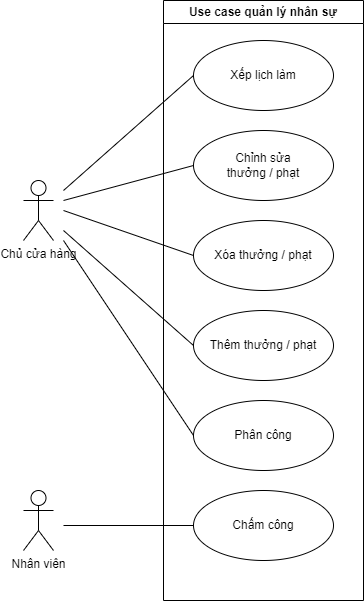

The diagram above was exported from draw.io. Its source (the exported page's mxGraphModel, read from the mxfile embedded in the PNG):
<mxGraphModel dx="699" dy="445" grid="1" gridSize="10" guides="1" tooltips="1" connect="1" arrows="1" fold="1" page="1" pageScale="1" pageWidth="850" pageHeight="1100" math="0" shadow="0">
  <root>
    <mxCell id="5IRbBDGLH-v6cz-6381s-0" />
    <mxCell id="5IRbBDGLH-v6cz-6381s-1" parent="5IRbBDGLH-v6cz-6381s-0" />
    <mxCell id="5IRbBDGLH-v6cz-6381s-2" value="Chủ cửa hàng" style="shape=umlActor;verticalLabelPosition=bottom;verticalAlign=top;html=1;outlineConnect=0;" vertex="1" parent="5IRbBDGLH-v6cz-6381s-1">
      <mxGeometry x="160" y="330" width="30" height="60" as="geometry" />
    </mxCell>
    <mxCell id="5IRbBDGLH-v6cz-6381s-3" value="Use case quản lý nhân sự" style="swimlane;whiteSpace=wrap;html=1;" vertex="1" parent="5IRbBDGLH-v6cz-6381s-1">
      <mxGeometry x="300" y="150" width="200" height="600" as="geometry" />
    </mxCell>
    <mxCell id="5IRbBDGLH-v6cz-6381s-4" value="Xếp lịch làm" style="ellipse;whiteSpace=wrap;html=1;" vertex="1" parent="5IRbBDGLH-v6cz-6381s-3">
      <mxGeometry x="30" y="40" width="140" height="70" as="geometry" />
    </mxCell>
    <mxCell id="5IRbBDGLH-v6cz-6381s-5" value="Chỉnh sửa &lt;br&gt;thưởng / phạt" style="ellipse;whiteSpace=wrap;html=1;" vertex="1" parent="5IRbBDGLH-v6cz-6381s-3">
      <mxGeometry x="30" y="130" width="140" height="70" as="geometry" />
    </mxCell>
    <mxCell id="5IRbBDGLH-v6cz-6381s-6" value="Xóa thưởng / phạt" style="ellipse;whiteSpace=wrap;html=1;" vertex="1" parent="5IRbBDGLH-v6cz-6381s-3">
      <mxGeometry x="30" y="220" width="140" height="70" as="geometry" />
    </mxCell>
    <mxCell id="5IRbBDGLH-v6cz-6381s-7" value="Thêm thưởng / phạt" style="ellipse;whiteSpace=wrap;html=1;" vertex="1" parent="5IRbBDGLH-v6cz-6381s-3">
      <mxGeometry x="30" y="310" width="140" height="70" as="geometry" />
    </mxCell>
    <mxCell id="5IRbBDGLH-v6cz-6381s-8" value="Phân công" style="ellipse;whiteSpace=wrap;html=1;" vertex="1" parent="5IRbBDGLH-v6cz-6381s-3">
      <mxGeometry x="30" y="400" width="140" height="70" as="geometry" />
    </mxCell>
    <mxCell id="5IRbBDGLH-v6cz-6381s-9" value="Chấm công" style="ellipse;whiteSpace=wrap;html=1;" vertex="1" parent="5IRbBDGLH-v6cz-6381s-3">
      <mxGeometry x="30" y="490" width="140" height="70" as="geometry" />
    </mxCell>
    <mxCell id="5IRbBDGLH-v6cz-6381s-10" value="" style="endArrow=none;html=1;rounded=0;entryX=0;entryY=0.5;entryDx=0;entryDy=0;" edge="1" parent="5IRbBDGLH-v6cz-6381s-1" target="5IRbBDGLH-v6cz-6381s-4">
      <mxGeometry width="50" height="50" relative="1" as="geometry">
        <mxPoint x="200" y="340" as="sourcePoint" />
        <mxPoint x="250" y="290" as="targetPoint" />
      </mxGeometry>
    </mxCell>
    <mxCell id="5IRbBDGLH-v6cz-6381s-11" value="" style="endArrow=none;html=1;rounded=0;entryX=0;entryY=0.5;entryDx=0;entryDy=0;" edge="1" parent="5IRbBDGLH-v6cz-6381s-1" target="5IRbBDGLH-v6cz-6381s-5">
      <mxGeometry width="50" height="50" relative="1" as="geometry">
        <mxPoint x="200" y="350" as="sourcePoint" />
        <mxPoint x="330" y="170" as="targetPoint" />
      </mxGeometry>
    </mxCell>
    <mxCell id="5IRbBDGLH-v6cz-6381s-12" value="" style="endArrow=none;html=1;rounded=0;entryX=0;entryY=0.5;entryDx=0;entryDy=0;" edge="1" parent="5IRbBDGLH-v6cz-6381s-1" target="5IRbBDGLH-v6cz-6381s-6">
      <mxGeometry width="50" height="50" relative="1" as="geometry">
        <mxPoint x="200" y="360" as="sourcePoint" />
        <mxPoint x="330" y="255" as="targetPoint" />
      </mxGeometry>
    </mxCell>
    <mxCell id="5IRbBDGLH-v6cz-6381s-13" value="" style="endArrow=none;html=1;rounded=0;entryX=0;entryY=0.5;entryDx=0;entryDy=0;" edge="1" parent="5IRbBDGLH-v6cz-6381s-1" target="5IRbBDGLH-v6cz-6381s-8">
      <mxGeometry width="50" height="50" relative="1" as="geometry">
        <mxPoint x="200" y="390" as="sourcePoint" />
        <mxPoint x="330" y="625" as="targetPoint" />
      </mxGeometry>
    </mxCell>
    <mxCell id="5IRbBDGLH-v6cz-6381s-14" value="" style="endArrow=none;html=1;rounded=0;entryX=0;entryY=0.5;entryDx=0;entryDy=0;" edge="1" parent="5IRbBDGLH-v6cz-6381s-1" target="5IRbBDGLH-v6cz-6381s-7">
      <mxGeometry width="50" height="50" relative="1" as="geometry">
        <mxPoint x="200" y="380" as="sourcePoint" />
        <mxPoint x="330" y="510" as="targetPoint" />
      </mxGeometry>
    </mxCell>
    <mxCell id="5IRbBDGLH-v6cz-6381s-15" value="" style="endArrow=none;html=1;rounded=0;entryX=0;entryY=0.5;entryDx=0;entryDy=0;" edge="1" parent="5IRbBDGLH-v6cz-6381s-1" target="5IRbBDGLH-v6cz-6381s-9">
      <mxGeometry width="50" height="50" relative="1" as="geometry">
        <mxPoint x="200" y="675" as="sourcePoint" />
        <mxPoint x="329.9999999999998" y="615" as="targetPoint" />
      </mxGeometry>
    </mxCell>
    <mxCell id="yD-wq6JzcA_w4ZW_KZSa-0" value="Nhân viên" style="shape=umlActor;verticalLabelPosition=bottom;verticalAlign=top;html=1;outlineConnect=0;" vertex="1" parent="5IRbBDGLH-v6cz-6381s-1">
      <mxGeometry x="160" y="640" width="30" height="60" as="geometry" />
    </mxCell>
  </root>
</mxGraphModel>